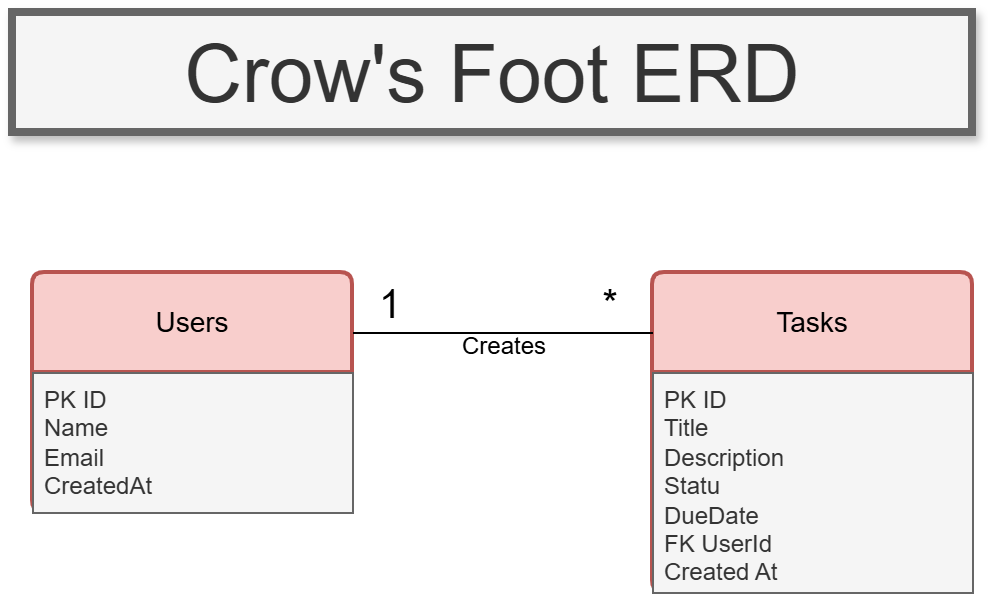

The diagram above was exported from draw.io. Its source (the exported page's mxGraphModel, read from the mxfile embedded in the PNG):
<mxGraphModel dx="1022" dy="572" grid="0" gridSize="10" guides="1" tooltips="1" connect="1" arrows="1" fold="1" page="1" pageScale="1" pageWidth="850" pageHeight="1100" math="0" shadow="0">
  <root>
    <mxCell id="0" />
    <mxCell id="1" parent="0" />
    <mxCell id="mfM9UgZ-d06q1BjtfiS4-2" parent="1" style="swimlane;childLayout=stackLayout;horizontal=1;startSize=50;horizontalStack=0;rounded=1;fontSize=14;fontStyle=0;strokeWidth=2;resizeParent=0;resizeLast=1;shadow=0;dashed=0;align=center;arcSize=4;whiteSpace=wrap;html=1;fillColor=#f8cecc;strokeColor=#b85450;" value="Users" vertex="1">
      <mxGeometry height="120" width="160" x="130" y="210" as="geometry" />
    </mxCell>
    <mxCell id="mfM9UgZ-d06q1BjtfiS4-3" parent="mfM9UgZ-d06q1BjtfiS4-2" style="align=left;strokeColor=#666666;fillColor=#f5f5f5;spacingLeft=4;spacingRight=4;fontSize=12;verticalAlign=top;resizable=0;rotatable=0;part=1;html=1;whiteSpace=wrap;fontColor=#333333;" value="PK ID&lt;div&gt;Name&lt;/div&gt;&lt;div&gt;Email&lt;/div&gt;&lt;div&gt;CreatedAt&lt;/div&gt;" vertex="1">
      <mxGeometry height="70" width="160" y="50" as="geometry" />
    </mxCell>
    <mxCell id="mfM9UgZ-d06q1BjtfiS4-4" parent="1" style="swimlane;childLayout=stackLayout;horizontal=1;startSize=50;horizontalStack=0;rounded=1;fontSize=14;fontStyle=0;strokeWidth=2;resizeParent=0;resizeLast=1;shadow=0;dashed=0;align=center;arcSize=4;whiteSpace=wrap;html=1;fillColor=#f8cecc;strokeColor=#b85450;" value="Tasks" vertex="1">
      <mxGeometry height="160" width="160" x="440" y="210" as="geometry" />
    </mxCell>
    <mxCell id="mfM9UgZ-d06q1BjtfiS4-5" parent="mfM9UgZ-d06q1BjtfiS4-4" style="align=left;strokeColor=#666666;fillColor=#f5f5f5;spacingLeft=4;spacingRight=4;fontSize=12;verticalAlign=top;resizable=0;rotatable=0;part=1;html=1;whiteSpace=wrap;fontColor=#333333;" value="PK ID&lt;div&gt;Title&lt;/div&gt;&lt;div&gt;Description&lt;/div&gt;&lt;div&gt;Statu&lt;/div&gt;&lt;div&gt;DueDate&lt;/div&gt;&lt;div&gt;FK UserId&lt;/div&gt;&lt;div&gt;Created At&lt;/div&gt;" vertex="1">
      <mxGeometry height="110" width="160" y="50" as="geometry" />
    </mxCell>
    <mxCell id="mfM9UgZ-d06q1BjtfiS4-9" parent="1" style="text;html=1;whiteSpace=wrap;strokeColor=#666666;fillColor=#f5f5f5;align=center;verticalAlign=middle;rounded=0;fontColor=#333333;strokeWidth=4;shadow=1;" value="&lt;font style=&quot;font-size: 40px;&quot;&gt;Crow's Foot ERD&lt;/font&gt;" vertex="1">
      <mxGeometry height="60" width="480" x="120" y="80" as="geometry" />
    </mxCell>
    <mxCell id="mfM9UgZ-d06q1BjtfiS4-10" parent="1" style="text;html=1;whiteSpace=wrap;strokeColor=none;fillColor=none;align=center;verticalAlign=middle;rounded=0;" value="&lt;span style=&quot;font-size: 20px;&quot;&gt;*&lt;/span&gt;" vertex="1">
      <mxGeometry height="30" width="60" x="389" y="210" as="geometry" />
    </mxCell>
    <mxCell id="mfM9UgZ-d06q1BjtfiS4-13" parent="1" style="line;strokeWidth=1;rotatable=0;dashed=0;labelPosition=right;align=left;verticalAlign=middle;spacingTop=0;spacingLeft=6;points=[];portConstraint=eastwest;" value="" vertex="1">
      <mxGeometry height="10" width="150" x="290" y="235" as="geometry" />
    </mxCell>
    <mxCell id="mfM9UgZ-d06q1BjtfiS4-14" parent="1" style="text;html=1;whiteSpace=wrap;strokeColor=none;fillColor=none;align=center;verticalAlign=middle;rounded=0;" value="&lt;font style=&quot;font-size: 20px;&quot;&gt;1&lt;/font&gt;" vertex="1">
      <mxGeometry height="30" width="60" x="279" y="210" as="geometry" />
    </mxCell>
    <mxCell id="dY9T3nCxplYzDDpDoQv1-1" parent="1" style="text;html=1;whiteSpace=wrap;strokeColor=none;fillColor=none;align=center;verticalAlign=middle;rounded=0;" value="Creates" vertex="1">
      <mxGeometry height="30" width="60" x="336" y="232" as="geometry" />
    </mxCell>
  </root>
</mxGraphModel>